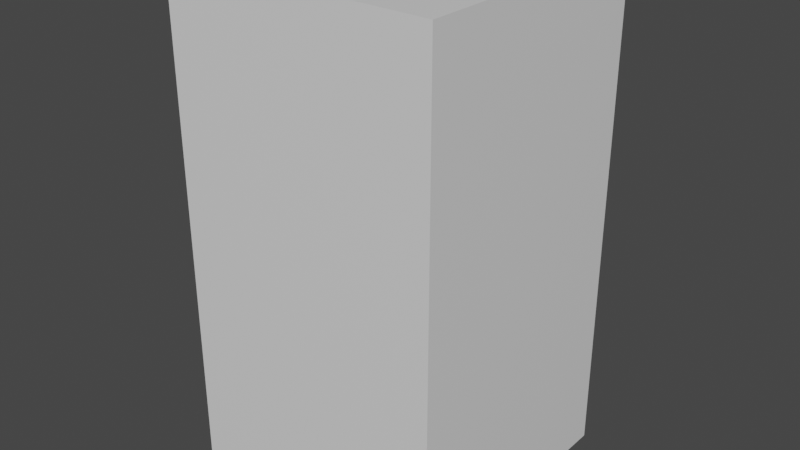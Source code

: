 # Source: Interaction_Test_Model.blend  (saved by Blender 2.80.75; exported with 4.5.12 LTS)
import bpy
from mathutils import Matrix  # noqa: F401  (used for matrix-valued properties, if any)

bpy.ops.wm.read_factory_settings(use_empty=True)
scene = bpy.context.scene
scene.name = 'Scene'

# ---- collections
col_collection = bpy.data.collections.new('Collection'); scene.collection.children.link(col_collection)

# ---- materials (node trees are filled in below, after node groups)
mat_material = bpy.data.materials.new('Material')
mat_material.alpha_threshold = 0.0
mat_material.use_transparent_shadow = False
mat_material.line_color = (0.0, 0.0, 0.0, 1.0)

# ---- material node trees
mat_material.use_nodes = True; mat_material.node_tree.nodes.clear()
_N = mat_material.node_tree.nodes; _L = mat_material.node_tree.links
n0 = _N.new('ShaderNodeOutputMaterial'); n0.name = 'Material Output'; n0.location = (300, 300)
n1 = _N.new('ShaderNodeBsdfPrincipled'); n1.name = 'Principled BSDF'; n1.location = (10, 300)
n1.distribution = 'GGX'
n1.subsurface_method = 'BURLEY'
n1.inputs[2].default_value = 0.4
n1.inputs[3].default_value = 1.45
n1.inputs[27].default_value = (0.0, 0.0, 0.0, 1.0)
n1.inputs[28].default_value = 1.0
_L.new(n1.outputs[0], n0.inputs[0])
n0.is_active_output = True

# ---- world
world_world = bpy.data.worlds.new('World'); scene.world = world_world
world_world.use_nodes = True; world_world.node_tree.nodes.clear()
_N = world_world.node_tree.nodes; _L = world_world.node_tree.links
n0 = _N.new('ShaderNodeOutputWorld'); n0.name = 'World Output'; n0.location = (300, 300)
n1 = _N.new('ShaderNodeBackground'); n1.name = 'Background'; n1.location = (10, 300)
n1.inputs[0].default_value = (0.05088, 0.05088, 0.05088, 1.0)
_L.new(n1.outputs[0], n0.inputs[0])
n0.is_active_output = True
world_world.color = (0.05088, 0.05088, 0.05088)
world_world.use_sun_shadow = False
world_world.sun_shadow_jitter_overblur = 0.0

# ---- meshes
me_cube = bpy.data.meshes.new('Cube')
me_cube.from_pydata([(0.5508, 1.0, 0.5246), (0.5508, -1.0, 0.5246), (0.4534, 0.9026, -0.5246), (0.4534, -0.08302, -0.5246), (-0.5508, 1.0, 0.5246), (-0.5508, -1.0, 0.5246), (-0.4534, 0.9026, -0.5246), (-0.4534, -0.08302, -0.5246), (-0.5508, -1.0, -0.5246), (-0.5508, 1.0, -0.5246), (0.5508, 1.0, -0.5246), (0.5508, -1.0, -0.5246), (-0.4534, -0.08302, -0.1747), (-0.4534, 0.7521, -0.03075), (0.4534, 0.7521, -0.03075), (0.4534, -0.08302, -0.1747)], [], [(0, 10, 9, 4), (3, 15, 14, 2), (8, 5, 4, 9), (5, 8, 11, 1), (1, 11, 10, 0), (5, 1, 0, 4), (7, 8, 9, 6), (2, 10, 11, 3), (6, 9, 10, 2), (3, 11, 8, 7), (15, 12, 13, 14), (2, 14, 13, 6), (6, 13, 12, 7), (7, 12, 15, 3)])
_uv = me_cube.uv_layers.new(name='UVMap')
_uv.uv.foreach_set('vector', [0.375, 0.0, 0.375, 0.25, 0.625, 0.25, 0.625, 0.0, 0.3872, 0.2721, 0.3872, 0.2721, 0.6128, 0.2721, 0.6128, 0.2721, 0.375, 0.5, 0.375, 0.75, 0.625, 0.75, 0.625, 0.5, 0.375, 0.75, 0.375, 1.0, 0.625, 1.0, 0.625, 0.75, 0.125, 0.5, 0.125, 0.75, 0.375, 0.75, 0.375, 0.5, 0.625, 0.5, 0.625, 0.75, 0.875, 0.75, 0.875, 0.5, 0.3872, 0.4779, 0.375, 0.5, 0.625, 0.5, 0.6128, 0.4779, 0.6128, 0.2721, 0.625, 0.25, 0.375, 0.25, 0.3872, 0.2721, 0.6128, 0.4779, 0.625, 0.5, 0.625, 0.25, 0.6128, 0.2721, 0.3872, 0.2721, 0.375, 0.25, 0.375, 0.5, 0.3872, 0.4779, 0.3872, 0.2721, 0.3872, 0.4779, 0.6128, 0.4779, 0.6128, 0.2721, 0.6128, 0.2721, 0.6128, 0.2721, 0.6128, 0.4779, 0.6128, 0.4779, 0.6128, 0.4779, 0.6128, 0.4779, 0.3872, 0.4779, 0.3872, 0.4779, 0.3872, 0.4779, 0.3872, 0.4779, 0.3872, 0.2721, 0.3872, 0.2721])
me_cube.materials.append(mat_material)
me_cube.use_remesh_preserve_volume = False
me_cube.use_remesh_preserve_attributes = False
me_cube.use_mirror_vertex_groups = False
me_cube.update()

# ---- objects
ob_cube = bpy.data.objects.new('Cube', me_cube)

# ---- transforms, parenting, visibility, modifiers, constraints
ob_cube.location = (0.0, 0.0, 0.0)
ob_cube.rotation_euler = (1.571, 0.0, 0.0)
ob_cube.lock_rotations_4d = False
ob_cube.empty_display_type = 'ARROWS'
ob_cube.lineart.crease_threshold = 0.0

# ---- collection membership
col_collection.objects.link(ob_cube)

# ---- scene / render settings (as saved in the file)
scene.frame_start = 1; scene.frame_end = 250; scene.frame_set(1)
scene.render.engine = 'BLENDER_EEVEE_NEXT'
scene.cycles.use_denoising = False
scene.cycles.samples = 128
scene.cycles.sampling_pattern = 'TABULATED_SOBOL'
scene.cycles.use_adaptive_sampling = False
scene.cycles.use_light_tree = False
scene.view_settings.view_transform = 'Filmic'
bpy.context.view_layer.update()

# ---- added for rendering (the .blend has no active camera and no usable light): camera, sun
cam_auto = bpy.data.cameras.new('AutoCamera')
cam_auto.lens = 50.0
cam_auto.sensor_width = 36.0
cam_auto.clip_end = 1000.0
ob_auto_camera = bpy.data.objects.new('AutoCamera', cam_auto)
scene.collection.objects.link(ob_auto_camera)
ob_auto_camera.location = (2.32492, -2.78991, 1.85994)
ob_auto_camera.rotation_euler = (1.09748, -7.21219e-08, 0.694738)
scene.camera = ob_auto_camera
light_auto_sun = bpy.data.lights.new('AutoSun', 'SUN')
light_auto_sun.energy = 3.0
light_auto_sun.angle = 0.0523599
ob_auto_sun = bpy.data.objects.new('AutoSun', light_auto_sun)
scene.collection.objects.link(ob_auto_sun)
ob_auto_sun.rotation_euler = (0.872665, 0.174533, 0.523599)
bpy.context.view_layer.update()
